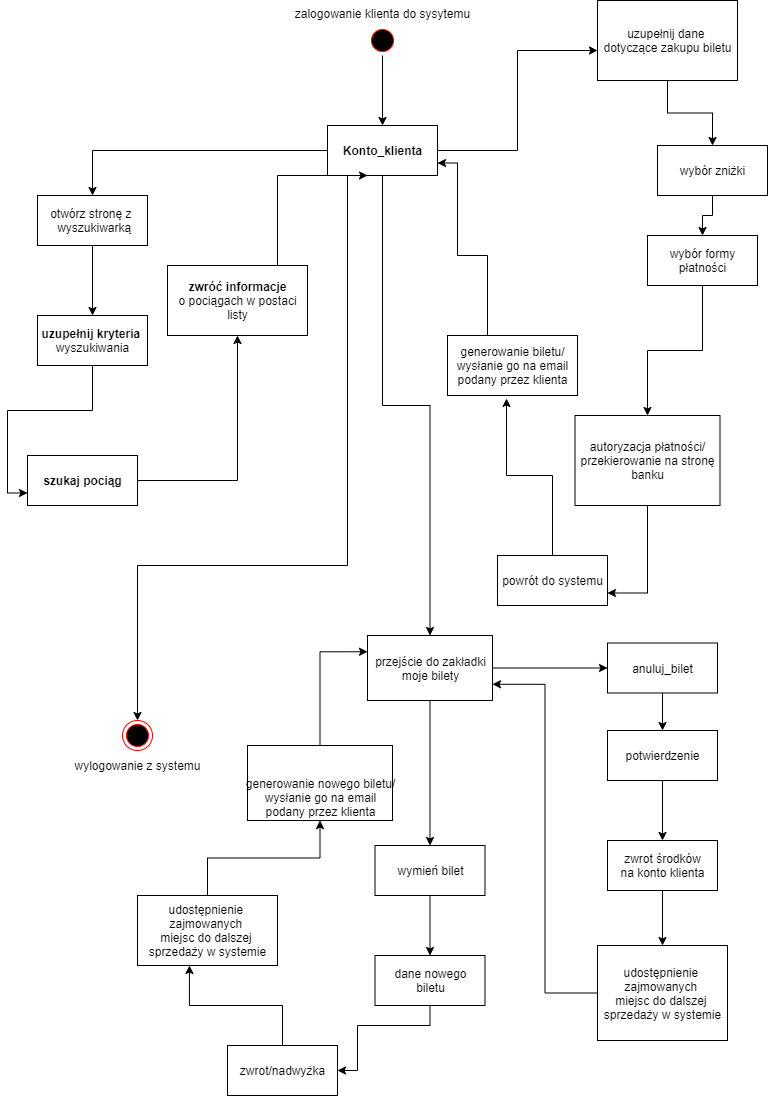

The diagram above was exported from draw.io. Its source (the exported page's mxGraphModel, read from the mxfile embedded in the PNG):
<mxGraphModel dx="1422" dy="745" grid="1" gridSize="10" guides="1" tooltips="1" connect="1" arrows="1" fold="1" page="1" pageScale="1" pageWidth="827" pageHeight="1169" math="0" shadow="0">
  <root>
    <mxCell id="0" />
    <mxCell id="1" parent="0" />
    <mxCell id="oFkncVh5PjqCRBwQM4nZ-1" value="&lt;font style=&quot;vertical-align: inherit&quot;&gt;&lt;font style=&quot;vertical-align: inherit&quot;&gt;zalogowanie klienta do sysytemu&lt;br&gt;&lt;br&gt;&lt;/font&gt;&lt;/font&gt;" style="text;html=1;align=center;verticalAlign=middle;resizable=0;points=[];autosize=1;" vertex="1" parent="1">
      <mxGeometry x="330" y="20" width="190" height="30" as="geometry" />
    </mxCell>
    <mxCell id="oFkncVh5PjqCRBwQM4nZ-38" style="edgeStyle=orthogonalEdgeStyle;rounded=0;orthogonalLoop=1;jettySize=auto;html=1;" edge="1" parent="1" source="oFkncVh5PjqCRBwQM4nZ-2" target="oFkncVh5PjqCRBwQM4nZ-14">
      <mxGeometry relative="1" as="geometry" />
    </mxCell>
    <mxCell id="oFkncVh5PjqCRBwQM4nZ-2" value="" style="ellipse;html=1;shape=startState;fillColor=#000000;strokeColor=#ff0000;" vertex="1" parent="1">
      <mxGeometry x="410" y="40" width="30" height="30" as="geometry" />
    </mxCell>
    <mxCell id="oFkncVh5PjqCRBwQM4nZ-16" style="edgeStyle=orthogonalEdgeStyle;rounded=0;orthogonalLoop=1;jettySize=auto;html=1;entryX=0.5;entryY=0;entryDx=0;entryDy=0;" edge="1" parent="1" source="oFkncVh5PjqCRBwQM4nZ-14" target="oFkncVh5PjqCRBwQM4nZ-15">
      <mxGeometry relative="1" as="geometry" />
    </mxCell>
    <mxCell id="oFkncVh5PjqCRBwQM4nZ-25" style="edgeStyle=orthogonalEdgeStyle;rounded=0;orthogonalLoop=1;jettySize=auto;html=1;entryX=0;entryY=0.625;entryDx=0;entryDy=0;entryPerimeter=0;" edge="1" parent="1" source="oFkncVh5PjqCRBwQM4nZ-14" target="oFkncVh5PjqCRBwQM4nZ-24">
      <mxGeometry relative="1" as="geometry" />
    </mxCell>
    <mxCell id="oFkncVh5PjqCRBwQM4nZ-35" style="edgeStyle=orthogonalEdgeStyle;rounded=0;orthogonalLoop=1;jettySize=auto;html=1;" edge="1" parent="1" source="oFkncVh5PjqCRBwQM4nZ-14" target="oFkncVh5PjqCRBwQM4nZ-36">
      <mxGeometry relative="1" as="geometry">
        <mxPoint x="180" y="750" as="targetPoint" />
        <Array as="points">
          <mxPoint x="390" y="580" />
          <mxPoint x="180" y="580" />
        </Array>
      </mxGeometry>
    </mxCell>
    <mxCell id="oFkncVh5PjqCRBwQM4nZ-39" style="edgeStyle=orthogonalEdgeStyle;rounded=0;orthogonalLoop=1;jettySize=auto;html=1;" edge="1" parent="1" source="oFkncVh5PjqCRBwQM4nZ-14" target="oFkncVh5PjqCRBwQM4nZ-40">
      <mxGeometry relative="1" as="geometry">
        <mxPoint x="470" y="680" as="targetPoint" />
      </mxGeometry>
    </mxCell>
    <mxCell id="oFkncVh5PjqCRBwQM4nZ-14" value="&lt;b&gt;&lt;font style=&quot;vertical-align: inherit&quot;&gt;&lt;font style=&quot;vertical-align: inherit&quot;&gt;Konto_klienta&lt;/font&gt;&lt;/font&gt;&lt;/b&gt;" style="html=1;" vertex="1" parent="1">
      <mxGeometry x="370" y="140" width="110" height="50" as="geometry" />
    </mxCell>
    <mxCell id="oFkncVh5PjqCRBwQM4nZ-20" style="edgeStyle=orthogonalEdgeStyle;rounded=0;orthogonalLoop=1;jettySize=auto;html=1;entryX=0.5;entryY=0;entryDx=0;entryDy=0;" edge="1" parent="1" source="oFkncVh5PjqCRBwQM4nZ-15" target="oFkncVh5PjqCRBwQM4nZ-17">
      <mxGeometry relative="1" as="geometry" />
    </mxCell>
    <mxCell id="oFkncVh5PjqCRBwQM4nZ-15" value="&lt;font style=&quot;vertical-align: inherit&quot;&gt;&lt;font style=&quot;vertical-align: inherit&quot;&gt;otwórz stronę z&amp;nbsp;&lt;br&gt;&amp;nbsp;wyszukiwarką&lt;/font&gt;&lt;/font&gt;" style="html=1;" vertex="1" parent="1">
      <mxGeometry x="80" y="210" width="110" height="50" as="geometry" />
    </mxCell>
    <mxCell id="oFkncVh5PjqCRBwQM4nZ-21" style="edgeStyle=orthogonalEdgeStyle;rounded=0;orthogonalLoop=1;jettySize=auto;html=1;entryX=0;entryY=0.75;entryDx=0;entryDy=0;" edge="1" parent="1" source="oFkncVh5PjqCRBwQM4nZ-17" target="oFkncVh5PjqCRBwQM4nZ-18">
      <mxGeometry relative="1" as="geometry" />
    </mxCell>
    <mxCell id="oFkncVh5PjqCRBwQM4nZ-17" value="&lt;b&gt;&lt;font style=&quot;vertical-align: inherit&quot;&gt;&lt;font style=&quot;vertical-align: inherit&quot;&gt;uzupełnij kryteria&amp;nbsp;&lt;br&gt;&lt;/font&gt;&lt;/font&gt;&lt;/b&gt;&lt;font style=&quot;vertical-align: inherit&quot;&gt;&lt;font style=&quot;vertical-align: inherit&quot;&gt;wyszukiwania&lt;/font&gt;&lt;/font&gt;" style="html=1;" vertex="1" parent="1">
      <mxGeometry x="80" y="330" width="110" height="50" as="geometry" />
    </mxCell>
    <mxCell id="oFkncVh5PjqCRBwQM4nZ-22" style="edgeStyle=orthogonalEdgeStyle;rounded=0;orthogonalLoop=1;jettySize=auto;html=1;entryX=0.5;entryY=1;entryDx=0;entryDy=0;" edge="1" parent="1" source="oFkncVh5PjqCRBwQM4nZ-18" target="oFkncVh5PjqCRBwQM4nZ-19">
      <mxGeometry relative="1" as="geometry" />
    </mxCell>
    <mxCell id="oFkncVh5PjqCRBwQM4nZ-18" value="&lt;font style=&quot;vertical-align: inherit&quot;&gt;&lt;font style=&quot;vertical-align: inherit&quot;&gt;&lt;b&gt;szukaj&amp;nbsp;pociąg&lt;/b&gt;&lt;/font&gt;&lt;/font&gt;" style="html=1;" vertex="1" parent="1">
      <mxGeometry x="70" y="470" width="110" height="50" as="geometry" />
    </mxCell>
    <mxCell id="oFkncVh5PjqCRBwQM4nZ-23" style="edgeStyle=orthogonalEdgeStyle;rounded=0;orthogonalLoop=1;jettySize=auto;html=1;entryX=0.364;entryY=1;entryDx=0;entryDy=0;entryPerimeter=0;" edge="1" parent="1" source="oFkncVh5PjqCRBwQM4nZ-19" target="oFkncVh5PjqCRBwQM4nZ-14">
      <mxGeometry relative="1" as="geometry">
        <Array as="points">
          <mxPoint x="320" y="190" />
        </Array>
      </mxGeometry>
    </mxCell>
    <mxCell id="oFkncVh5PjqCRBwQM4nZ-19" value="&lt;b&gt;&lt;font style=&quot;vertical-align: inherit&quot;&gt;&lt;font style=&quot;vertical-align: inherit&quot;&gt;zwróć informacje&lt;br&gt;&lt;/font&gt;&lt;/font&gt;&lt;/b&gt;&lt;font style=&quot;vertical-align: inherit&quot;&gt;&lt;font style=&quot;vertical-align: inherit&quot;&gt;o pociągach w postaci&lt;br&gt;&lt;/font&gt;&lt;/font&gt;&lt;font style=&quot;vertical-align: inherit&quot;&gt;&lt;font style=&quot;vertical-align: inherit&quot;&gt;listy&lt;/font&gt;&lt;/font&gt;" style="html=1;" vertex="1" parent="1">
      <mxGeometry x="210" y="280" width="140" height="70" as="geometry" />
    </mxCell>
    <mxCell id="oFkncVh5PjqCRBwQM4nZ-55" style="edgeStyle=orthogonalEdgeStyle;rounded=0;orthogonalLoop=1;jettySize=auto;html=1;" edge="1" parent="1" source="oFkncVh5PjqCRBwQM4nZ-24" target="oFkncVh5PjqCRBwQM4nZ-54">
      <mxGeometry relative="1" as="geometry" />
    </mxCell>
    <mxCell id="oFkncVh5PjqCRBwQM4nZ-24" value="&lt;font style=&quot;vertical-align: inherit&quot;&gt;&lt;font style=&quot;vertical-align: inherit&quot;&gt;uzupełnij dane&amp;nbsp;&lt;br&gt;dotyczące zakupu biletu&lt;br&gt;&lt;/font&gt;&lt;/font&gt;" style="html=1;" vertex="1" parent="1">
      <mxGeometry x="640" y="15" width="140" height="80" as="geometry" />
    </mxCell>
    <mxCell id="oFkncVh5PjqCRBwQM4nZ-29" style="edgeStyle=orthogonalEdgeStyle;rounded=0;orthogonalLoop=1;jettySize=auto;html=1;" edge="1" parent="1" source="oFkncVh5PjqCRBwQM4nZ-26" target="oFkncVh5PjqCRBwQM4nZ-28">
      <mxGeometry relative="1" as="geometry" />
    </mxCell>
    <mxCell id="oFkncVh5PjqCRBwQM4nZ-26" value="&lt;font style=&quot;vertical-align: inherit&quot;&gt;&lt;font style=&quot;vertical-align: inherit&quot;&gt;wybór formy&lt;br&gt;płatności&lt;br&gt;&lt;/font&gt;&lt;/font&gt;" style="html=1;" vertex="1" parent="1">
      <mxGeometry x="690" y="250" width="110" height="50" as="geometry" />
    </mxCell>
    <mxCell id="oFkncVh5PjqCRBwQM4nZ-32" style="edgeStyle=orthogonalEdgeStyle;rounded=0;orthogonalLoop=1;jettySize=auto;html=1;entryX=1;entryY=0.75;entryDx=0;entryDy=0;" edge="1" parent="1" source="oFkncVh5PjqCRBwQM4nZ-28" target="oFkncVh5PjqCRBwQM4nZ-30">
      <mxGeometry relative="1" as="geometry" />
    </mxCell>
    <mxCell id="oFkncVh5PjqCRBwQM4nZ-28" value="autoryzacja płatności/&lt;br&gt;przekierowanie na stronę&lt;br&gt;banku" style="html=1;" vertex="1" parent="1">
      <mxGeometry x="617.5" y="430" width="145" height="90" as="geometry" />
    </mxCell>
    <mxCell id="oFkncVh5PjqCRBwQM4nZ-33" style="edgeStyle=orthogonalEdgeStyle;rounded=0;orthogonalLoop=1;jettySize=auto;html=1;entryX=0.454;entryY=1.05;entryDx=0;entryDy=0;entryPerimeter=0;" edge="1" parent="1" source="oFkncVh5PjqCRBwQM4nZ-30" target="oFkncVh5PjqCRBwQM4nZ-31">
      <mxGeometry relative="1" as="geometry" />
    </mxCell>
    <mxCell id="oFkncVh5PjqCRBwQM4nZ-30" value="powrót do systemu" style="html=1;" vertex="1" parent="1">
      <mxGeometry x="540" y="570" width="110" height="50" as="geometry" />
    </mxCell>
    <mxCell id="oFkncVh5PjqCRBwQM4nZ-34" style="edgeStyle=orthogonalEdgeStyle;rounded=0;orthogonalLoop=1;jettySize=auto;html=1;entryX=1;entryY=0.75;entryDx=0;entryDy=0;" edge="1" parent="1" source="oFkncVh5PjqCRBwQM4nZ-31" target="oFkncVh5PjqCRBwQM4nZ-14">
      <mxGeometry relative="1" as="geometry">
        <Array as="points">
          <mxPoint x="530" y="270" />
          <mxPoint x="500" y="270" />
          <mxPoint x="500" y="178" />
        </Array>
      </mxGeometry>
    </mxCell>
    <mxCell id="oFkncVh5PjqCRBwQM4nZ-31" value="generowanie biletu/&lt;br&gt;wysłanie go na email&lt;br&gt;podany przez klienta" style="html=1;" vertex="1" parent="1">
      <mxGeometry x="490" y="350" width="130" height="60" as="geometry" />
    </mxCell>
    <mxCell id="oFkncVh5PjqCRBwQM4nZ-36" value="" style="ellipse;html=1;shape=endState;fillColor=#000000;strokeColor=#ff0000;" vertex="1" parent="1">
      <mxGeometry x="165" y="735" width="30" height="30" as="geometry" />
    </mxCell>
    <mxCell id="oFkncVh5PjqCRBwQM4nZ-37" value="wylogowanie z systemu" style="text;html=1;align=center;verticalAlign=middle;resizable=0;points=[];autosize=1;" vertex="1" parent="1">
      <mxGeometry x="110" y="770" width="140" height="20" as="geometry" />
    </mxCell>
    <mxCell id="oFkncVh5PjqCRBwQM4nZ-41" style="edgeStyle=orthogonalEdgeStyle;rounded=0;orthogonalLoop=1;jettySize=auto;html=1;" edge="1" parent="1" source="oFkncVh5PjqCRBwQM4nZ-40">
      <mxGeometry relative="1" as="geometry">
        <mxPoint x="650" y="682.5" as="targetPoint" />
      </mxGeometry>
    </mxCell>
    <mxCell id="oFkncVh5PjqCRBwQM4nZ-43" style="edgeStyle=orthogonalEdgeStyle;rounded=0;orthogonalLoop=1;jettySize=auto;html=1;" edge="1" parent="1" source="oFkncVh5PjqCRBwQM4nZ-40">
      <mxGeometry relative="1" as="geometry">
        <mxPoint x="472.5" y="860" as="targetPoint" />
      </mxGeometry>
    </mxCell>
    <mxCell id="oFkncVh5PjqCRBwQM4nZ-40" value="przejście do zakładki&lt;br&gt;moje bilety" style="html=1;" vertex="1" parent="1">
      <mxGeometry x="410" y="650" width="125" height="65" as="geometry" />
    </mxCell>
    <mxCell id="oFkncVh5PjqCRBwQM4nZ-47" style="edgeStyle=orthogonalEdgeStyle;rounded=0;orthogonalLoop=1;jettySize=auto;html=1;" edge="1" parent="1" source="oFkncVh5PjqCRBwQM4nZ-42" target="oFkncVh5PjqCRBwQM4nZ-48">
      <mxGeometry relative="1" as="geometry">
        <mxPoint x="705" y="770" as="targetPoint" />
      </mxGeometry>
    </mxCell>
    <mxCell id="oFkncVh5PjqCRBwQM4nZ-42" value="anuluj_bilet" style="html=1;" vertex="1" parent="1">
      <mxGeometry x="650" y="657.5" width="110" height="50" as="geometry" />
    </mxCell>
    <mxCell id="oFkncVh5PjqCRBwQM4nZ-46" style="edgeStyle=orthogonalEdgeStyle;rounded=0;orthogonalLoop=1;jettySize=auto;html=1;" edge="1" parent="1" source="oFkncVh5PjqCRBwQM4nZ-44" target="oFkncVh5PjqCRBwQM4nZ-45">
      <mxGeometry relative="1" as="geometry" />
    </mxCell>
    <mxCell id="oFkncVh5PjqCRBwQM4nZ-44" value="wymień bilet" style="html=1;" vertex="1" parent="1">
      <mxGeometry x="417.5" y="860" width="110" height="50" as="geometry" />
    </mxCell>
    <mxCell id="oFkncVh5PjqCRBwQM4nZ-58" style="edgeStyle=orthogonalEdgeStyle;rounded=0;orthogonalLoop=1;jettySize=auto;html=1;entryX=1;entryY=0.5;entryDx=0;entryDy=0;" edge="1" parent="1" source="oFkncVh5PjqCRBwQM4nZ-45" target="oFkncVh5PjqCRBwQM4nZ-57">
      <mxGeometry relative="1" as="geometry">
        <Array as="points">
          <mxPoint x="473" y="1040" />
          <mxPoint x="400" y="1040" />
          <mxPoint x="400" y="1085" />
        </Array>
      </mxGeometry>
    </mxCell>
    <mxCell id="oFkncVh5PjqCRBwQM4nZ-45" value="dane nowego&lt;br&gt;biletu" style="html=1;" vertex="1" parent="1">
      <mxGeometry x="417.5" y="970" width="110" height="50" as="geometry" />
    </mxCell>
    <mxCell id="oFkncVh5PjqCRBwQM4nZ-49" style="edgeStyle=orthogonalEdgeStyle;rounded=0;orthogonalLoop=1;jettySize=auto;html=1;" edge="1" parent="1" source="oFkncVh5PjqCRBwQM4nZ-48" target="oFkncVh5PjqCRBwQM4nZ-50">
      <mxGeometry relative="1" as="geometry">
        <mxPoint x="705" y="880" as="targetPoint" />
      </mxGeometry>
    </mxCell>
    <mxCell id="oFkncVh5PjqCRBwQM4nZ-48" value="potwierdzenie" style="html=1;" vertex="1" parent="1">
      <mxGeometry x="650" y="745" width="110" height="50" as="geometry" />
    </mxCell>
    <mxCell id="oFkncVh5PjqCRBwQM4nZ-51" style="edgeStyle=orthogonalEdgeStyle;rounded=0;orthogonalLoop=1;jettySize=auto;html=1;" edge="1" parent="1" source="oFkncVh5PjqCRBwQM4nZ-50" target="oFkncVh5PjqCRBwQM4nZ-52">
      <mxGeometry relative="1" as="geometry">
        <mxPoint x="705" y="950" as="targetPoint" />
      </mxGeometry>
    </mxCell>
    <mxCell id="oFkncVh5PjqCRBwQM4nZ-50" value="zwrot środków&lt;br&gt;na konto klienta" style="html=1;" vertex="1" parent="1">
      <mxGeometry x="650" y="855" width="110" height="50" as="geometry" />
    </mxCell>
    <mxCell id="oFkncVh5PjqCRBwQM4nZ-53" style="edgeStyle=orthogonalEdgeStyle;rounded=0;orthogonalLoop=1;jettySize=auto;html=1;entryX=1;entryY=0.75;entryDx=0;entryDy=0;" edge="1" parent="1" source="oFkncVh5PjqCRBwQM4nZ-52" target="oFkncVh5PjqCRBwQM4nZ-40">
      <mxGeometry relative="1" as="geometry" />
    </mxCell>
    <mxCell id="oFkncVh5PjqCRBwQM4nZ-52" value="udostępnienie&amp;nbsp;&lt;br&gt;zajmowanych&amp;nbsp;&lt;br&gt;miejsc do dalszej&amp;nbsp;&lt;br&gt;sprzedaży w systemie" style="html=1;" vertex="1" parent="1">
      <mxGeometry x="640" y="960" width="130" height="95" as="geometry" />
    </mxCell>
    <mxCell id="oFkncVh5PjqCRBwQM4nZ-56" style="edgeStyle=orthogonalEdgeStyle;rounded=0;orthogonalLoop=1;jettySize=auto;html=1;" edge="1" parent="1" source="oFkncVh5PjqCRBwQM4nZ-54" target="oFkncVh5PjqCRBwQM4nZ-26">
      <mxGeometry relative="1" as="geometry" />
    </mxCell>
    <mxCell id="oFkncVh5PjqCRBwQM4nZ-54" value="wybór zniżki" style="html=1;" vertex="1" parent="1">
      <mxGeometry x="700" y="160" width="110" height="50" as="geometry" />
    </mxCell>
    <mxCell id="oFkncVh5PjqCRBwQM4nZ-64" style="edgeStyle=orthogonalEdgeStyle;rounded=0;orthogonalLoop=1;jettySize=auto;html=1;entryX=0.371;entryY=1;entryDx=0;entryDy=0;entryPerimeter=0;" edge="1" parent="1" source="oFkncVh5PjqCRBwQM4nZ-57" target="oFkncVh5PjqCRBwQM4nZ-63">
      <mxGeometry relative="1" as="geometry" />
    </mxCell>
    <mxCell id="oFkncVh5PjqCRBwQM4nZ-57" value="zwrot/nadwyżka" style="html=1;" vertex="1" parent="1">
      <mxGeometry x="270" y="1060" width="110" height="50" as="geometry" />
    </mxCell>
    <mxCell id="oFkncVh5PjqCRBwQM4nZ-65" style="edgeStyle=orthogonalEdgeStyle;rounded=0;orthogonalLoop=1;jettySize=auto;html=1;" edge="1" parent="1" source="oFkncVh5PjqCRBwQM4nZ-63" target="oFkncVh5PjqCRBwQM4nZ-66">
      <mxGeometry relative="1" as="geometry">
        <mxPoint x="280" y="850" as="targetPoint" />
      </mxGeometry>
    </mxCell>
    <mxCell id="oFkncVh5PjqCRBwQM4nZ-63" value="udostępnienie&amp;nbsp;&lt;br&gt;zajmowanych&amp;nbsp;&lt;br&gt;miejsc do dalszej&amp;nbsp;&lt;br&gt;sprzedaży w systemie" style="html=1;" vertex="1" parent="1">
      <mxGeometry x="180" y="910" width="140" height="70" as="geometry" />
    </mxCell>
    <mxCell id="oFkncVh5PjqCRBwQM4nZ-67" style="edgeStyle=orthogonalEdgeStyle;rounded=0;orthogonalLoop=1;jettySize=auto;html=1;entryX=0;entryY=0.25;entryDx=0;entryDy=0;" edge="1" parent="1" source="oFkncVh5PjqCRBwQM4nZ-66" target="oFkncVh5PjqCRBwQM4nZ-40">
      <mxGeometry relative="1" as="geometry" />
    </mxCell>
    <mxCell id="oFkncVh5PjqCRBwQM4nZ-66" value="&lt;br&gt;&lt;br&gt;&lt;span style=&quot;font-family: &amp;#34;helvetica&amp;#34; ; font-size: 12px ; font-style: normal ; font-weight: 400 ; letter-spacing: normal ; text-align: center ; text-indent: 0px ; text-transform: none ; word-spacing: 0px ; float: none ; display: inline&quot;&gt;generowanie nowego biletu/&lt;/span&gt;&lt;br style=&quot;font-family: &amp;#34;helvetica&amp;#34; ; font-size: 12px ; font-style: normal ; font-weight: 400 ; letter-spacing: normal ; text-align: center ; text-indent: 0px ; text-transform: none ; word-spacing: 0px&quot;&gt;&lt;span style=&quot;font-family: &amp;#34;helvetica&amp;#34; ; font-size: 12px ; font-style: normal ; font-weight: 400 ; letter-spacing: normal ; text-align: center ; text-indent: 0px ; text-transform: none ; word-spacing: 0px ; float: none ; display: inline&quot;&gt;wysłanie go na email&lt;/span&gt;&lt;br style=&quot;font-family: &amp;#34;helvetica&amp;#34; ; font-size: 12px ; font-style: normal ; font-weight: 400 ; letter-spacing: normal ; text-align: center ; text-indent: 0px ; text-transform: none ; word-spacing: 0px&quot;&gt;&lt;span style=&quot;font-family: &amp;#34;helvetica&amp;#34; ; font-size: 12px ; font-style: normal ; font-weight: 400 ; letter-spacing: normal ; text-align: center ; text-indent: 0px ; text-transform: none ; word-spacing: 0px ; float: none ; display: inline&quot;&gt;podany przez klienta&lt;/span&gt;&lt;br&gt;" style="html=1;" vertex="1" parent="1">
      <mxGeometry x="290" y="760" width="145" height="75" as="geometry" />
    </mxCell>
  </root>
</mxGraphModel>